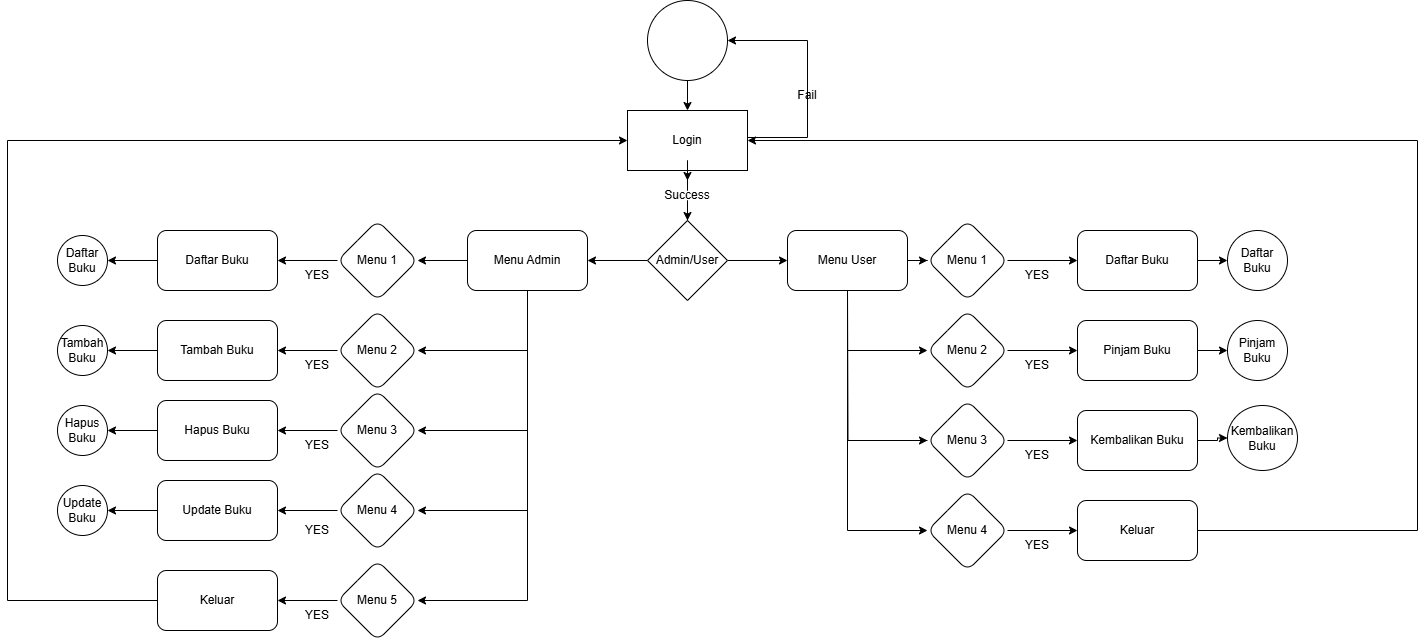

The diagram above was exported from draw.io. Its source (the exported page's mxGraphModel, read from the mxfile embedded in the PNG):
<mxGraphModel dx="1839" dy="558" grid="1" gridSize="10" guides="1" tooltips="1" connect="1" arrows="1" fold="1" page="1" pageScale="1" pageWidth="850" pageHeight="1100" math="0" shadow="0">
  <root>
    <mxCell id="0" />
    <mxCell id="1" parent="0" />
    <mxCell id="7fw5aHpS0kkDtTVkICMS-7" value="" style="edgeStyle=orthogonalEdgeStyle;rounded=0;orthogonalLoop=1;jettySize=auto;html=1;" edge="1" parent="1" source="7fw5aHpS0kkDtTVkICMS-5" target="7fw5aHpS0kkDtTVkICMS-6">
      <mxGeometry relative="1" as="geometry" />
    </mxCell>
    <mxCell id="7fw5aHpS0kkDtTVkICMS-5" value="" style="ellipse;whiteSpace=wrap;html=1;aspect=fixed;" vertex="1" parent="1">
      <mxGeometry x="350" y="10" width="80" height="80" as="geometry" />
    </mxCell>
    <mxCell id="7fw5aHpS0kkDtTVkICMS-9" value="" style="edgeStyle=orthogonalEdgeStyle;rounded=0;orthogonalLoop=1;jettySize=auto;html=1;" edge="1" parent="1" source="7fw5aHpS0kkDtTVkICMS-12" target="7fw5aHpS0kkDtTVkICMS-8">
      <mxGeometry relative="1" as="geometry" />
    </mxCell>
    <mxCell id="7fw5aHpS0kkDtTVkICMS-11" value="" style="edgeStyle=orthogonalEdgeStyle;rounded=0;orthogonalLoop=1;jettySize=auto;html=1;entryX=1;entryY=0.5;entryDx=0;entryDy=0;" edge="1" parent="1" source="7fw5aHpS0kkDtTVkICMS-6" target="7fw5aHpS0kkDtTVkICMS-5">
      <mxGeometry relative="1" as="geometry">
        <mxPoint x="550" y="150" as="targetPoint" />
        <Array as="points">
          <mxPoint x="510" y="147" />
          <mxPoint x="510" y="50" />
        </Array>
      </mxGeometry>
    </mxCell>
    <mxCell id="7fw5aHpS0kkDtTVkICMS-6" value="Login" style="whiteSpace=wrap;html=1;" vertex="1" parent="1">
      <mxGeometry x="330" y="120" width="120" height="60" as="geometry" />
    </mxCell>
    <mxCell id="7fw5aHpS0kkDtTVkICMS-16" value="" style="edgeStyle=orthogonalEdgeStyle;rounded=0;orthogonalLoop=1;jettySize=auto;html=1;" edge="1" parent="1" source="7fw5aHpS0kkDtTVkICMS-8" target="7fw5aHpS0kkDtTVkICMS-15">
      <mxGeometry relative="1" as="geometry" />
    </mxCell>
    <mxCell id="7fw5aHpS0kkDtTVkICMS-18" value="" style="edgeStyle=orthogonalEdgeStyle;rounded=0;orthogonalLoop=1;jettySize=auto;html=1;" edge="1" parent="1" source="7fw5aHpS0kkDtTVkICMS-8" target="7fw5aHpS0kkDtTVkICMS-17">
      <mxGeometry relative="1" as="geometry" />
    </mxCell>
    <mxCell id="7fw5aHpS0kkDtTVkICMS-8" value="Admin/User" style="rhombus;whiteSpace=wrap;html=1;" vertex="1" parent="1">
      <mxGeometry x="350" y="230" width="80" height="80" as="geometry" />
    </mxCell>
    <mxCell id="7fw5aHpS0kkDtTVkICMS-13" value="" style="edgeStyle=orthogonalEdgeStyle;rounded=0;orthogonalLoop=1;jettySize=auto;html=1;" edge="1" parent="1" source="7fw5aHpS0kkDtTVkICMS-6" target="7fw5aHpS0kkDtTVkICMS-12">
      <mxGeometry relative="1" as="geometry">
        <mxPoint x="390" y="180" as="sourcePoint" />
        <mxPoint x="390" y="230" as="targetPoint" />
      </mxGeometry>
    </mxCell>
    <mxCell id="7fw5aHpS0kkDtTVkICMS-12" value="Success" style="text;html=1;align=center;verticalAlign=middle;whiteSpace=wrap;rounded=0;" vertex="1" parent="1">
      <mxGeometry x="360" y="190" width="60" height="30" as="geometry" />
    </mxCell>
    <mxCell id="7fw5aHpS0kkDtTVkICMS-14" value="Fail" style="text;html=1;align=center;verticalAlign=middle;whiteSpace=wrap;rounded=0;" vertex="1" parent="1">
      <mxGeometry x="480" y="90" width="60" height="30" as="geometry" />
    </mxCell>
    <mxCell id="7fw5aHpS0kkDtTVkICMS-20" value="" style="edgeStyle=orthogonalEdgeStyle;rounded=0;orthogonalLoop=1;jettySize=auto;html=1;" edge="1" parent="1" source="7fw5aHpS0kkDtTVkICMS-15" target="7fw5aHpS0kkDtTVkICMS-19">
      <mxGeometry relative="1" as="geometry" />
    </mxCell>
    <mxCell id="7fw5aHpS0kkDtTVkICMS-15" value="Menu User" style="rounded=1;whiteSpace=wrap;html=1;" vertex="1" parent="1">
      <mxGeometry x="490" y="240" width="120" height="60" as="geometry" />
    </mxCell>
    <mxCell id="7fw5aHpS0kkDtTVkICMS-41" value="" style="edgeStyle=orthogonalEdgeStyle;rounded=0;orthogonalLoop=1;jettySize=auto;html=1;" edge="1" parent="1" source="7fw5aHpS0kkDtTVkICMS-17" target="7fw5aHpS0kkDtTVkICMS-40">
      <mxGeometry relative="1" as="geometry" />
    </mxCell>
    <mxCell id="7fw5aHpS0kkDtTVkICMS-17" value="Menu Admin" style="rounded=1;whiteSpace=wrap;html=1;" vertex="1" parent="1">
      <mxGeometry x="170" y="240" width="120" height="60" as="geometry" />
    </mxCell>
    <mxCell id="7fw5aHpS0kkDtTVkICMS-22" value="" style="edgeStyle=orthogonalEdgeStyle;rounded=0;orthogonalLoop=1;jettySize=auto;html=1;" edge="1" parent="1" source="7fw5aHpS0kkDtTVkICMS-19" target="7fw5aHpS0kkDtTVkICMS-21">
      <mxGeometry relative="1" as="geometry" />
    </mxCell>
    <mxCell id="7fw5aHpS0kkDtTVkICMS-19" value="Menu 1" style="rhombus;whiteSpace=wrap;html=1;rounded=1;" vertex="1" parent="1">
      <mxGeometry x="630" y="230" width="80" height="80" as="geometry" />
    </mxCell>
    <mxCell id="7fw5aHpS0kkDtTVkICMS-65" value="" style="edgeStyle=orthogonalEdgeStyle;rounded=0;orthogonalLoop=1;jettySize=auto;html=1;" edge="1" parent="1" source="7fw5aHpS0kkDtTVkICMS-21" target="7fw5aHpS0kkDtTVkICMS-64">
      <mxGeometry relative="1" as="geometry" />
    </mxCell>
    <mxCell id="7fw5aHpS0kkDtTVkICMS-21" value="Daftar Buku" style="whiteSpace=wrap;html=1;rounded=1;" vertex="1" parent="1">
      <mxGeometry x="780" y="240" width="120" height="60" as="geometry" />
    </mxCell>
    <mxCell id="7fw5aHpS0kkDtTVkICMS-23" value="" style="edgeStyle=orthogonalEdgeStyle;rounded=0;orthogonalLoop=1;jettySize=auto;html=1;exitX=0.5;exitY=1;exitDx=0;exitDy=0;" edge="1" parent="1" target="7fw5aHpS0kkDtTVkICMS-24" source="7fw5aHpS0kkDtTVkICMS-15">
      <mxGeometry relative="1" as="geometry">
        <mxPoint x="610" y="340" as="sourcePoint" />
        <Array as="points">
          <mxPoint x="550" y="360" />
        </Array>
      </mxGeometry>
    </mxCell>
    <mxCell id="7fw5aHpS0kkDtTVkICMS-27" value="" style="edgeStyle=orthogonalEdgeStyle;rounded=0;orthogonalLoop=1;jettySize=auto;html=1;" edge="1" parent="1" source="7fw5aHpS0kkDtTVkICMS-24" target="7fw5aHpS0kkDtTVkICMS-26">
      <mxGeometry relative="1" as="geometry" />
    </mxCell>
    <mxCell id="7fw5aHpS0kkDtTVkICMS-24" value="Menu 2" style="rhombus;whiteSpace=wrap;html=1;rounded=1;" vertex="1" parent="1">
      <mxGeometry x="630" y="320" width="80" height="80" as="geometry" />
    </mxCell>
    <mxCell id="7fw5aHpS0kkDtTVkICMS-68" style="edgeStyle=orthogonalEdgeStyle;rounded=0;orthogonalLoop=1;jettySize=auto;html=1;entryX=0;entryY=0.5;entryDx=0;entryDy=0;" edge="1" parent="1" source="7fw5aHpS0kkDtTVkICMS-26" target="7fw5aHpS0kkDtTVkICMS-66">
      <mxGeometry relative="1" as="geometry" />
    </mxCell>
    <mxCell id="7fw5aHpS0kkDtTVkICMS-26" value="Pinjam Buku" style="whiteSpace=wrap;html=1;rounded=1;" vertex="1" parent="1">
      <mxGeometry x="780" y="330" width="120" height="60" as="geometry" />
    </mxCell>
    <mxCell id="7fw5aHpS0kkDtTVkICMS-28" value="" style="edgeStyle=orthogonalEdgeStyle;rounded=0;orthogonalLoop=1;jettySize=auto;html=1;" edge="1" parent="1" source="7fw5aHpS0kkDtTVkICMS-29" target="7fw5aHpS0kkDtTVkICMS-30">
      <mxGeometry relative="1" as="geometry" />
    </mxCell>
    <mxCell id="7fw5aHpS0kkDtTVkICMS-31" style="edgeStyle=orthogonalEdgeStyle;rounded=0;orthogonalLoop=1;jettySize=auto;html=1;strokeColor=default;endArrow=none;startFill=0;" edge="1" parent="1" source="7fw5aHpS0kkDtTVkICMS-29">
      <mxGeometry relative="1" as="geometry">
        <mxPoint x="550" y="300" as="targetPoint" />
      </mxGeometry>
    </mxCell>
    <mxCell id="7fw5aHpS0kkDtTVkICMS-29" value="Menu 3" style="rhombus;whiteSpace=wrap;html=1;rounded=1;" vertex="1" parent="1">
      <mxGeometry x="630" y="410" width="80" height="80" as="geometry" />
    </mxCell>
    <mxCell id="7fw5aHpS0kkDtTVkICMS-69" style="edgeStyle=orthogonalEdgeStyle;rounded=0;orthogonalLoop=1;jettySize=auto;html=1;" edge="1" parent="1" source="7fw5aHpS0kkDtTVkICMS-30" target="7fw5aHpS0kkDtTVkICMS-67">
      <mxGeometry relative="1" as="geometry" />
    </mxCell>
    <mxCell id="7fw5aHpS0kkDtTVkICMS-30" value="Kembalikan Buku" style="whiteSpace=wrap;html=1;rounded=1;" vertex="1" parent="1">
      <mxGeometry x="780" y="420" width="120" height="60" as="geometry" />
    </mxCell>
    <mxCell id="7fw5aHpS0kkDtTVkICMS-32" value="" style="edgeStyle=orthogonalEdgeStyle;rounded=0;orthogonalLoop=1;jettySize=auto;html=1;" edge="1" parent="1" source="7fw5aHpS0kkDtTVkICMS-33" target="7fw5aHpS0kkDtTVkICMS-34">
      <mxGeometry relative="1" as="geometry" />
    </mxCell>
    <mxCell id="7fw5aHpS0kkDtTVkICMS-33" value="Menu 4" style="rhombus;whiteSpace=wrap;html=1;rounded=1;" vertex="1" parent="1">
      <mxGeometry x="630" y="500" width="80" height="80" as="geometry" />
    </mxCell>
    <mxCell id="7fw5aHpS0kkDtTVkICMS-62" style="edgeStyle=orthogonalEdgeStyle;rounded=0;orthogonalLoop=1;jettySize=auto;html=1;entryX=1;entryY=0.5;entryDx=0;entryDy=0;" edge="1" parent="1" source="7fw5aHpS0kkDtTVkICMS-34" target="7fw5aHpS0kkDtTVkICMS-6">
      <mxGeometry relative="1" as="geometry">
        <Array as="points">
          <mxPoint x="1120" y="540" />
          <mxPoint x="1120" y="150" />
        </Array>
      </mxGeometry>
    </mxCell>
    <mxCell id="7fw5aHpS0kkDtTVkICMS-34" value="Keluar" style="whiteSpace=wrap;html=1;rounded=1;" vertex="1" parent="1">
      <mxGeometry x="780" y="510" width="120" height="60" as="geometry" />
    </mxCell>
    <mxCell id="7fw5aHpS0kkDtTVkICMS-38" value="" style="edgeStyle=orthogonalEdgeStyle;rounded=0;orthogonalLoop=1;jettySize=auto;html=1;exitX=0.5;exitY=1;exitDx=0;exitDy=0;" edge="1" parent="1">
      <mxGeometry relative="1" as="geometry">
        <mxPoint x="550" y="390" as="sourcePoint" />
        <mxPoint x="630" y="450" as="targetPoint" />
        <Array as="points">
          <mxPoint x="550" y="450" />
        </Array>
      </mxGeometry>
    </mxCell>
    <mxCell id="7fw5aHpS0kkDtTVkICMS-39" value="" style="edgeStyle=orthogonalEdgeStyle;rounded=0;orthogonalLoop=1;jettySize=auto;html=1;" edge="1" parent="1">
      <mxGeometry relative="1" as="geometry">
        <mxPoint x="550" y="310" as="sourcePoint" />
        <mxPoint x="630" y="540" as="targetPoint" />
        <Array as="points">
          <mxPoint x="550" y="540" />
        </Array>
      </mxGeometry>
    </mxCell>
    <mxCell id="7fw5aHpS0kkDtTVkICMS-43" value="" style="edgeStyle=orthogonalEdgeStyle;rounded=0;orthogonalLoop=1;jettySize=auto;html=1;" edge="1" parent="1" source="7fw5aHpS0kkDtTVkICMS-40" target="7fw5aHpS0kkDtTVkICMS-42">
      <mxGeometry relative="1" as="geometry" />
    </mxCell>
    <mxCell id="7fw5aHpS0kkDtTVkICMS-40" value="Menu 1" style="rhombus;whiteSpace=wrap;html=1;rounded=1;" vertex="1" parent="1">
      <mxGeometry x="40" y="230" width="80" height="80" as="geometry" />
    </mxCell>
    <mxCell id="7fw5aHpS0kkDtTVkICMS-88" value="" style="edgeStyle=orthogonalEdgeStyle;rounded=0;orthogonalLoop=1;jettySize=auto;html=1;" edge="1" parent="1" source="7fw5aHpS0kkDtTVkICMS-42" target="7fw5aHpS0kkDtTVkICMS-87">
      <mxGeometry relative="1" as="geometry" />
    </mxCell>
    <mxCell id="7fw5aHpS0kkDtTVkICMS-42" value="Daftar Buku" style="whiteSpace=wrap;html=1;rounded=1;" vertex="1" parent="1">
      <mxGeometry x="-140" y="240" width="120" height="60" as="geometry" />
    </mxCell>
    <mxCell id="7fw5aHpS0kkDtTVkICMS-44" value="" style="edgeStyle=orthogonalEdgeStyle;rounded=0;orthogonalLoop=1;jettySize=auto;html=1;" edge="1" parent="1" source="7fw5aHpS0kkDtTVkICMS-45" target="7fw5aHpS0kkDtTVkICMS-46">
      <mxGeometry relative="1" as="geometry" />
    </mxCell>
    <mxCell id="7fw5aHpS0kkDtTVkICMS-45" value="Menu 2" style="rhombus;whiteSpace=wrap;html=1;rounded=1;" vertex="1" parent="1">
      <mxGeometry x="40" y="320" width="80" height="80" as="geometry" />
    </mxCell>
    <mxCell id="7fw5aHpS0kkDtTVkICMS-90" value="" style="edgeStyle=orthogonalEdgeStyle;rounded=0;orthogonalLoop=1;jettySize=auto;html=1;" edge="1" parent="1" source="7fw5aHpS0kkDtTVkICMS-46" target="7fw5aHpS0kkDtTVkICMS-89">
      <mxGeometry relative="1" as="geometry" />
    </mxCell>
    <mxCell id="7fw5aHpS0kkDtTVkICMS-46" value="Tambah Buku" style="whiteSpace=wrap;html=1;rounded=1;" vertex="1" parent="1">
      <mxGeometry x="-140" y="330" width="120" height="60" as="geometry" />
    </mxCell>
    <mxCell id="7fw5aHpS0kkDtTVkICMS-48" value="" style="edgeStyle=orthogonalEdgeStyle;rounded=0;orthogonalLoop=1;jettySize=auto;html=1;exitX=0.5;exitY=1;exitDx=0;exitDy=0;entryX=1;entryY=0.5;entryDx=0;entryDy=0;" edge="1" parent="1" target="7fw5aHpS0kkDtTVkICMS-45">
      <mxGeometry relative="1" as="geometry">
        <mxPoint x="230" y="300" as="sourcePoint" />
        <mxPoint x="340" y="360" as="targetPoint" />
        <Array as="points">
          <mxPoint x="230" y="360" />
        </Array>
      </mxGeometry>
    </mxCell>
    <mxCell id="7fw5aHpS0kkDtTVkICMS-50" value="" style="edgeStyle=orthogonalEdgeStyle;rounded=0;orthogonalLoop=1;jettySize=auto;html=1;" edge="1" parent="1" source="7fw5aHpS0kkDtTVkICMS-51" target="7fw5aHpS0kkDtTVkICMS-52">
      <mxGeometry relative="1" as="geometry" />
    </mxCell>
    <mxCell id="7fw5aHpS0kkDtTVkICMS-51" value="Menu 3" style="rhombus;whiteSpace=wrap;html=1;rounded=1;" vertex="1" parent="1">
      <mxGeometry x="40" y="400" width="80" height="80" as="geometry" />
    </mxCell>
    <mxCell id="7fw5aHpS0kkDtTVkICMS-92" value="" style="edgeStyle=orthogonalEdgeStyle;rounded=0;orthogonalLoop=1;jettySize=auto;html=1;" edge="1" parent="1" source="7fw5aHpS0kkDtTVkICMS-52" target="7fw5aHpS0kkDtTVkICMS-91">
      <mxGeometry relative="1" as="geometry" />
    </mxCell>
    <mxCell id="7fw5aHpS0kkDtTVkICMS-52" value="Hapus Buku" style="whiteSpace=wrap;html=1;rounded=1;" vertex="1" parent="1">
      <mxGeometry x="-140" y="410" width="120" height="60" as="geometry" />
    </mxCell>
    <mxCell id="7fw5aHpS0kkDtTVkICMS-53" value="" style="edgeStyle=orthogonalEdgeStyle;rounded=0;orthogonalLoop=1;jettySize=auto;html=1;exitX=0.5;exitY=1;exitDx=0;exitDy=0;entryX=1;entryY=0.5;entryDx=0;entryDy=0;" edge="1" parent="1" target="7fw5aHpS0kkDtTVkICMS-51" source="7fw5aHpS0kkDtTVkICMS-17">
      <mxGeometry relative="1" as="geometry">
        <mxPoint x="230" y="380" as="sourcePoint" />
        <mxPoint x="340" y="440" as="targetPoint" />
        <Array as="points">
          <mxPoint x="230" y="440" />
        </Array>
      </mxGeometry>
    </mxCell>
    <mxCell id="7fw5aHpS0kkDtTVkICMS-54" value="" style="edgeStyle=orthogonalEdgeStyle;rounded=0;orthogonalLoop=1;jettySize=auto;html=1;" edge="1" parent="1" source="7fw5aHpS0kkDtTVkICMS-55" target="7fw5aHpS0kkDtTVkICMS-56">
      <mxGeometry relative="1" as="geometry" />
    </mxCell>
    <mxCell id="7fw5aHpS0kkDtTVkICMS-55" value="Menu 4" style="rhombus;whiteSpace=wrap;html=1;rounded=1;" vertex="1" parent="1">
      <mxGeometry x="40" y="480" width="80" height="80" as="geometry" />
    </mxCell>
    <mxCell id="7fw5aHpS0kkDtTVkICMS-94" value="" style="edgeStyle=orthogonalEdgeStyle;rounded=0;orthogonalLoop=1;jettySize=auto;html=1;" edge="1" parent="1" source="7fw5aHpS0kkDtTVkICMS-56" target="7fw5aHpS0kkDtTVkICMS-93">
      <mxGeometry relative="1" as="geometry" />
    </mxCell>
    <mxCell id="7fw5aHpS0kkDtTVkICMS-56" value="Update Buku" style="whiteSpace=wrap;html=1;rounded=1;" vertex="1" parent="1">
      <mxGeometry x="-140" y="490" width="120" height="60" as="geometry" />
    </mxCell>
    <mxCell id="7fw5aHpS0kkDtTVkICMS-57" value="" style="edgeStyle=orthogonalEdgeStyle;rounded=0;orthogonalLoop=1;jettySize=auto;html=1;entryX=1;entryY=0.5;entryDx=0;entryDy=0;" edge="1" parent="1" target="7fw5aHpS0kkDtTVkICMS-55">
      <mxGeometry relative="1" as="geometry">
        <mxPoint x="230" y="430" as="sourcePoint" />
        <mxPoint x="340" y="520" as="targetPoint" />
        <Array as="points">
          <mxPoint x="230" y="520" />
        </Array>
      </mxGeometry>
    </mxCell>
    <mxCell id="7fw5aHpS0kkDtTVkICMS-58" value="" style="edgeStyle=orthogonalEdgeStyle;rounded=0;orthogonalLoop=1;jettySize=auto;html=1;" edge="1" parent="1" source="7fw5aHpS0kkDtTVkICMS-59" target="7fw5aHpS0kkDtTVkICMS-60">
      <mxGeometry relative="1" as="geometry" />
    </mxCell>
    <mxCell id="7fw5aHpS0kkDtTVkICMS-59" value="Menu 5" style="rhombus;whiteSpace=wrap;html=1;rounded=1;" vertex="1" parent="1">
      <mxGeometry x="40" y="570" width="80" height="80" as="geometry" />
    </mxCell>
    <mxCell id="7fw5aHpS0kkDtTVkICMS-63" style="edgeStyle=orthogonalEdgeStyle;rounded=0;orthogonalLoop=1;jettySize=auto;html=1;entryX=0;entryY=0.5;entryDx=0;entryDy=0;" edge="1" parent="1" source="7fw5aHpS0kkDtTVkICMS-60" target="7fw5aHpS0kkDtTVkICMS-6">
      <mxGeometry relative="1" as="geometry">
        <Array as="points">
          <mxPoint x="-290" y="610" />
          <mxPoint x="-290" y="150" />
        </Array>
      </mxGeometry>
    </mxCell>
    <mxCell id="7fw5aHpS0kkDtTVkICMS-60" value="Keluar" style="whiteSpace=wrap;html=1;rounded=1;" vertex="1" parent="1">
      <mxGeometry x="-140" y="580" width="120" height="60" as="geometry" />
    </mxCell>
    <mxCell id="7fw5aHpS0kkDtTVkICMS-61" value="" style="edgeStyle=orthogonalEdgeStyle;rounded=0;orthogonalLoop=1;jettySize=auto;html=1;entryX=1;entryY=0.5;entryDx=0;entryDy=0;" edge="1" parent="1" target="7fw5aHpS0kkDtTVkICMS-59">
      <mxGeometry relative="1" as="geometry">
        <mxPoint x="230" y="510" as="sourcePoint" />
        <mxPoint x="340" y="610" as="targetPoint" />
        <Array as="points">
          <mxPoint x="230" y="610" />
        </Array>
      </mxGeometry>
    </mxCell>
    <mxCell id="7fw5aHpS0kkDtTVkICMS-64" value="Daftar Buku" style="ellipse;whiteSpace=wrap;html=1;rounded=1;" vertex="1" parent="1">
      <mxGeometry x="930" y="240" width="60" height="60" as="geometry" />
    </mxCell>
    <mxCell id="7fw5aHpS0kkDtTVkICMS-66" value="Pinjam Buku" style="ellipse;whiteSpace=wrap;html=1;rounded=1;" vertex="1" parent="1">
      <mxGeometry x="930" y="330" width="60" height="60" as="geometry" />
    </mxCell>
    <mxCell id="7fw5aHpS0kkDtTVkICMS-67" value="Kembalikan Buku" style="ellipse;whiteSpace=wrap;html=1;rounded=1;" vertex="1" parent="1">
      <mxGeometry x="930" y="415" width="70" height="65" as="geometry" />
    </mxCell>
    <mxCell id="7fw5aHpS0kkDtTVkICMS-75" value="YES" style="text;html=1;align=center;verticalAlign=middle;whiteSpace=wrap;rounded=0;" vertex="1" parent="1">
      <mxGeometry x="710" y="270" width="60" height="30" as="geometry" />
    </mxCell>
    <mxCell id="7fw5aHpS0kkDtTVkICMS-76" value="YES" style="text;html=1;align=center;verticalAlign=middle;whiteSpace=wrap;rounded=0;" vertex="1" parent="1">
      <mxGeometry x="710" y="360" width="60" height="30" as="geometry" />
    </mxCell>
    <mxCell id="7fw5aHpS0kkDtTVkICMS-77" value="YES" style="text;html=1;align=center;verticalAlign=middle;whiteSpace=wrap;rounded=0;" vertex="1" parent="1">
      <mxGeometry x="710" y="450" width="60" height="30" as="geometry" />
    </mxCell>
    <mxCell id="7fw5aHpS0kkDtTVkICMS-81" value="YES" style="text;html=1;align=center;verticalAlign=middle;whiteSpace=wrap;rounded=0;" vertex="1" parent="1">
      <mxGeometry x="710" y="540" width="60" height="30" as="geometry" />
    </mxCell>
    <mxCell id="7fw5aHpS0kkDtTVkICMS-82" value="YES" style="text;html=1;align=center;verticalAlign=middle;whiteSpace=wrap;rounded=0;" vertex="1" parent="1">
      <mxGeometry x="-10" y="270" width="60" height="30" as="geometry" />
    </mxCell>
    <mxCell id="7fw5aHpS0kkDtTVkICMS-83" value="YES" style="text;html=1;align=center;verticalAlign=middle;whiteSpace=wrap;rounded=0;" vertex="1" parent="1">
      <mxGeometry x="-10" y="360" width="60" height="30" as="geometry" />
    </mxCell>
    <mxCell id="7fw5aHpS0kkDtTVkICMS-84" value="YES" style="text;html=1;align=center;verticalAlign=middle;whiteSpace=wrap;rounded=0;" vertex="1" parent="1">
      <mxGeometry x="-10" y="440" width="60" height="30" as="geometry" />
    </mxCell>
    <mxCell id="7fw5aHpS0kkDtTVkICMS-85" value="YES" style="text;html=1;align=center;verticalAlign=middle;whiteSpace=wrap;rounded=0;" vertex="1" parent="1">
      <mxGeometry x="-10" y="525" width="60" height="30" as="geometry" />
    </mxCell>
    <mxCell id="7fw5aHpS0kkDtTVkICMS-86" value="YES" style="text;html=1;align=center;verticalAlign=middle;whiteSpace=wrap;rounded=0;" vertex="1" parent="1">
      <mxGeometry x="-10" y="610" width="60" height="30" as="geometry" />
    </mxCell>
    <mxCell id="7fw5aHpS0kkDtTVkICMS-87" value="Daftar Buku" style="ellipse;whiteSpace=wrap;html=1;rounded=1;" vertex="1" parent="1">
      <mxGeometry x="-240" y="245" width="50" height="50" as="geometry" />
    </mxCell>
    <mxCell id="7fw5aHpS0kkDtTVkICMS-89" value="Tambah Buku" style="ellipse;whiteSpace=wrap;html=1;rounded=1;" vertex="1" parent="1">
      <mxGeometry x="-240" y="335" width="50" height="50" as="geometry" />
    </mxCell>
    <mxCell id="7fw5aHpS0kkDtTVkICMS-91" value="Hapus Buku" style="ellipse;whiteSpace=wrap;html=1;rounded=1;" vertex="1" parent="1">
      <mxGeometry x="-240" y="415" width="50" height="50" as="geometry" />
    </mxCell>
    <mxCell id="7fw5aHpS0kkDtTVkICMS-93" value="Update Buku" style="ellipse;whiteSpace=wrap;html=1;rounded=1;" vertex="1" parent="1">
      <mxGeometry x="-240" y="495" width="50" height="50" as="geometry" />
    </mxCell>
  </root>
</mxGraphModel>